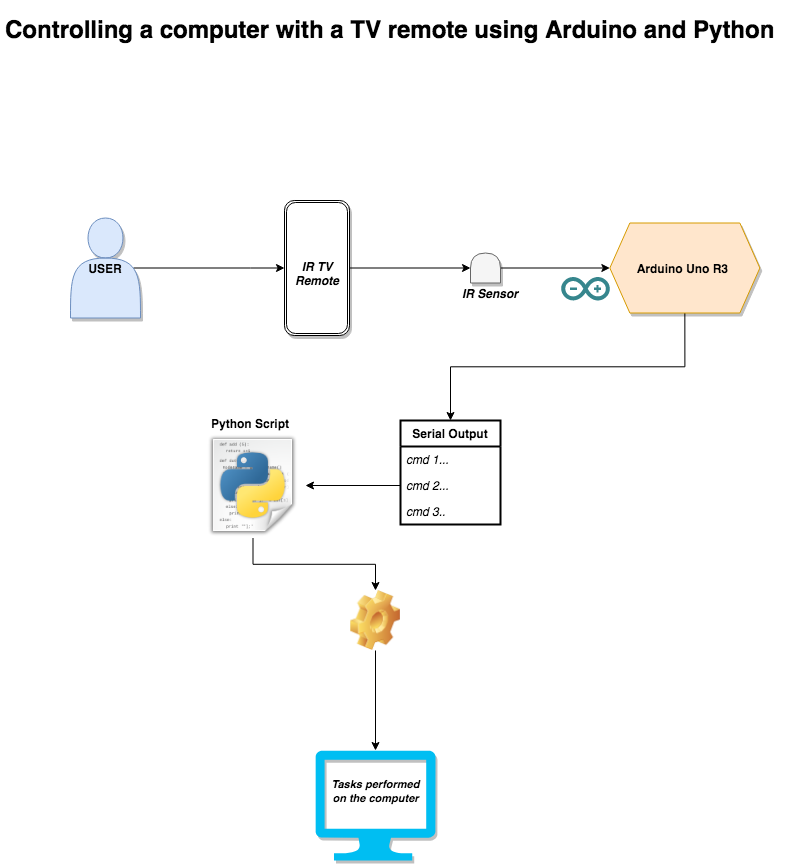

The diagram above was exported from draw.io. Its source (the exported page's mxGraphModel, read from the mxfile embedded in the PNG):
<mxGraphModel dx="1481" dy="1061" grid="1" gridSize="10" guides="1" tooltips="1" connect="1" arrows="1" fold="1" page="1" pageScale="1" pageWidth="827" pageHeight="1169" math="0" shadow="0">
  <root>
    <mxCell id="0" />
    <mxCell id="1" parent="0" />
    <mxCell id="KiCB79RUc5KAVtvcLJ6n-1" value="&lt;h1&gt;Controlling a computer with a TV remote using Arduino and Python&lt;/h1&gt;" style="text;html=1;strokeColor=none;fillColor=none;spacing=5;spacingTop=-20;whiteSpace=wrap;overflow=hidden;rounded=0;" parent="1" vertex="1">
      <mxGeometry x="30" y="40" width="790" height="40" as="geometry" />
    </mxCell>
    <mxCell id="KiCB79RUc5KAVtvcLJ6n-14" style="edgeStyle=orthogonalEdgeStyle;rounded=0;orthogonalLoop=1;jettySize=auto;html=1;exitX=0.9;exitY=0.5;exitDx=0;exitDy=0;exitPerimeter=0;entryX=0.5;entryY=0;entryDx=0;entryDy=0;fontFamily=Helvetica;" parent="1" source="KiCB79RUc5KAVtvcLJ6n-2" target="KiCB79RUc5KAVtvcLJ6n-11" edge="1">
      <mxGeometry relative="1" as="geometry">
        <Array as="points">
          <mxPoint x="280" y="298" />
          <mxPoint x="280" y="298" />
        </Array>
      </mxGeometry>
    </mxCell>
    <mxCell id="KiCB79RUc5KAVtvcLJ6n-2" value="&lt;b&gt;USER&lt;/b&gt;" style="shape=actor;whiteSpace=wrap;html=1;fillColor=#dae8fc;strokeColor=#6c8ebf;shadow=1;fontFamily=Helvetica;" parent="1" vertex="1">
      <mxGeometry x="100" y="247.5" width="70" height="100" as="geometry" />
    </mxCell>
    <mxCell id="KiCB79RUc5KAVtvcLJ6n-21" style="edgeStyle=orthogonalEdgeStyle;rounded=0;orthogonalLoop=1;jettySize=auto;html=1;exitX=0.5;exitY=1;exitDx=0;exitDy=0;entryX=0.5;entryY=0;entryDx=0;entryDy=0;fontFamily=Helvetica;" parent="1" source="KiCB79RUc5KAVtvcLJ6n-11" target="KiCB79RUc5KAVtvcLJ6n-18" edge="1">
      <mxGeometry relative="1" as="geometry" />
    </mxCell>
    <mxCell id="KiCB79RUc5KAVtvcLJ6n-11" value="&lt;b&gt;&lt;br&gt;&lt;/b&gt;" style="shape=ext;double=1;rounded=1;whiteSpace=wrap;html=1;shadow=1;fontFamily=Helvetica;rotation=-90;" parent="1" vertex="1">
      <mxGeometry x="279" y="265" width="135" height="65" as="geometry" />
    </mxCell>
    <mxCell id="KiCB79RUc5KAVtvcLJ6n-30" style="edgeStyle=orthogonalEdgeStyle;rounded=0;orthogonalLoop=1;jettySize=auto;html=1;exitX=0.5;exitY=1;exitDx=0;exitDy=0;entryX=0.5;entryY=0;entryDx=0;entryDy=0;fontFamily=Helvetica;" parent="1" source="KiCB79RUc5KAVtvcLJ6n-16" target="KiCB79RUc5KAVtvcLJ6n-26" edge="1">
      <mxGeometry relative="1" as="geometry" />
    </mxCell>
    <mxCell id="KiCB79RUc5KAVtvcLJ6n-16" value="&lt;b&gt;Arduino Uno R3&lt;/b&gt;&amp;nbsp;" style="shape=hexagon;perimeter=hexagonPerimeter2;whiteSpace=wrap;html=1;fixedSize=1;shadow=1;fontFamily=Helvetica;fillColor=#ffe6cc;strokeColor=#d79b00;" parent="1" vertex="1">
      <mxGeometry x="639.35" y="252.5" width="150" height="90" as="geometry" />
    </mxCell>
    <mxCell id="KiCB79RUc5KAVtvcLJ6n-17" value="&lt;b&gt;&lt;i&gt;IR TV Remote&lt;/i&gt;&lt;/b&gt;" style="text;html=1;strokeColor=none;fillColor=none;align=center;verticalAlign=middle;whiteSpace=wrap;rounded=0;shadow=1;fontFamily=Helvetica;" parent="1" vertex="1">
      <mxGeometry x="326.5" y="292.5" width="40" height="20" as="geometry" />
    </mxCell>
    <mxCell id="KiCB79RUc5KAVtvcLJ6n-22" style="edgeStyle=orthogonalEdgeStyle;rounded=0;orthogonalLoop=1;jettySize=auto;html=1;exitX=0.5;exitY=1;exitDx=0;exitDy=0;entryX=0;entryY=0.5;entryDx=0;entryDy=0;fontFamily=Helvetica;" parent="1" source="KiCB79RUc5KAVtvcLJ6n-18" target="KiCB79RUc5KAVtvcLJ6n-16" edge="1">
      <mxGeometry relative="1" as="geometry" />
    </mxCell>
    <mxCell id="KiCB79RUc5KAVtvcLJ6n-18" value="" style="shape=delay;whiteSpace=wrap;html=1;shadow=1;fontFamily=Helvetica;rotation=-90;fillColor=#f5f5f5;strokeColor=#666666;fontColor=#333333;" parent="1" vertex="1">
      <mxGeometry x="500" y="282.5" width="30" height="30" as="geometry" />
    </mxCell>
    <mxCell id="KiCB79RUc5KAVtvcLJ6n-19" value="&lt;i&gt;&lt;b&gt;IR Sensor&lt;/b&gt;&lt;/i&gt;" style="text;html=1;strokeColor=none;fillColor=none;align=center;verticalAlign=middle;whiteSpace=wrap;rounded=0;shadow=1;fontFamily=Helvetica;" parent="1" vertex="1">
      <mxGeometry x="490" y="312.5" width="60" height="20" as="geometry" />
    </mxCell>
    <mxCell id="KiCB79RUc5KAVtvcLJ6n-23" value="" style="verticalLabelPosition=bottom;html=1;verticalAlign=top;align=center;strokeColor=none;fillColor=#00BEF2;shape=mxgraph.azure.computer;pointerEvents=1;shadow=1;fontFamily=Helvetica;" parent="1" vertex="1">
      <mxGeometry x="345" y="780" width="120" height="110" as="geometry" />
    </mxCell>
    <mxCell id="KiCB79RUc5KAVtvcLJ6n-35" style="edgeStyle=orthogonalEdgeStyle;rounded=0;orthogonalLoop=1;jettySize=auto;html=1;exitX=0.5;exitY=1;exitDx=0;exitDy=0;entryX=0.5;entryY=0;entryDx=0;entryDy=0;fontFamily=Helvetica;" parent="1" source="KiCB79RUc5KAVtvcLJ6n-24" target="KiCB79RUc5KAVtvcLJ6n-34" edge="1">
      <mxGeometry relative="1" as="geometry" />
    </mxCell>
    <mxCell id="KiCB79RUc5KAVtvcLJ6n-24" value="" style="shape=image;html=1;verticalAlign=top;verticalLabelPosition=bottom;labelBackgroundColor=#ffffff;imageAspect=0;aspect=fixed;image=https://cdn2.iconfinder.com/data/icons/oxygen/128x128/mimetypes/application-x-python.png;shadow=1;fontFamily=Helvetica;" parent="1" vertex="1">
      <mxGeometry x="230" y="462.5" width="105" height="105" as="geometry" />
    </mxCell>
    <mxCell id="KiCB79RUc5KAVtvcLJ6n-25" value="" style="dashed=0;outlineConnect=0;html=1;align=center;labelPosition=center;verticalLabelPosition=bottom;verticalAlign=top;shape=mxgraph.weblogos.arduino;fillColor=#36868D;strokeColor=none;shadow=0;fontFamily=Helvetica;" parent="1" vertex="1">
      <mxGeometry x="590.65" y="306.5" width="48.7" height="23.5" as="geometry" />
    </mxCell>
    <mxCell id="KiCB79RUc5KAVtvcLJ6n-26" value="Serial Output" style="swimlane;fontStyle=1;childLayout=stackLayout;horizontal=1;startSize=26;horizontalStack=0;resizeParent=1;resizeParentMax=0;resizeLast=0;collapsible=1;marginBottom=0;shadow=0;fontFamily=Helvetica;strokeWidth=2;" parent="1" vertex="1">
      <mxGeometry x="430" y="450" width="100" height="104" as="geometry" />
    </mxCell>
    <mxCell id="KiCB79RUc5KAVtvcLJ6n-27" value="cmd 1..." style="text;strokeColor=none;fillColor=none;align=left;verticalAlign=top;spacingLeft=4;spacingRight=4;overflow=hidden;rotatable=0;points=[[0,0.5],[1,0.5]];portConstraint=eastwest;fontStyle=2" parent="KiCB79RUc5KAVtvcLJ6n-26" vertex="1">
      <mxGeometry y="26" width="100" height="26" as="geometry" />
    </mxCell>
    <mxCell id="KiCB79RUc5KAVtvcLJ6n-28" value="cmd 2..." style="text;strokeColor=none;fillColor=none;align=left;verticalAlign=top;spacingLeft=4;spacingRight=4;overflow=hidden;rotatable=0;points=[[0,0.5],[1,0.5]];portConstraint=eastwest;fontStyle=2" parent="KiCB79RUc5KAVtvcLJ6n-26" vertex="1">
      <mxGeometry y="52" width="100" height="26" as="geometry" />
    </mxCell>
    <mxCell id="KiCB79RUc5KAVtvcLJ6n-29" value="cmd 3.." style="text;strokeColor=none;fillColor=none;align=left;verticalAlign=top;spacingLeft=4;spacingRight=4;overflow=hidden;rotatable=0;points=[[0,0.5],[1,0.5]];portConstraint=eastwest;fontStyle=2" parent="KiCB79RUc5KAVtvcLJ6n-26" vertex="1">
      <mxGeometry y="78" width="100" height="26" as="geometry" />
    </mxCell>
    <mxCell id="KiCB79RUc5KAVtvcLJ6n-33" style="edgeStyle=orthogonalEdgeStyle;rounded=0;orthogonalLoop=1;jettySize=auto;html=1;exitX=0;exitY=0.5;exitDx=0;exitDy=0;fontFamily=Helvetica;" parent="1" source="KiCB79RUc5KAVtvcLJ6n-28" target="KiCB79RUc5KAVtvcLJ6n-24" edge="1">
      <mxGeometry relative="1" as="geometry" />
    </mxCell>
    <mxCell id="KiCB79RUc5KAVtvcLJ6n-36" style="edgeStyle=orthogonalEdgeStyle;rounded=0;orthogonalLoop=1;jettySize=auto;html=1;exitX=0.5;exitY=1;exitDx=0;exitDy=0;entryX=0.5;entryY=0;entryDx=0;entryDy=0;entryPerimeter=0;fontFamily=Helvetica;" parent="1" source="KiCB79RUc5KAVtvcLJ6n-34" target="KiCB79RUc5KAVtvcLJ6n-23" edge="1">
      <mxGeometry relative="1" as="geometry" />
    </mxCell>
    <mxCell id="KiCB79RUc5KAVtvcLJ6n-34" value="" style="shape=image;html=1;verticalLabelPosition=bottom;verticalAlign=top;imageAspect=0;image=img/clipart/Gear_128x128.png;shadow=0;fontFamily=Helvetica;" parent="1" vertex="1">
      <mxGeometry x="380" y="620" width="50" height="60" as="geometry" />
    </mxCell>
    <mxCell id="KiCB79RUc5KAVtvcLJ6n-37" value="&lt;b&gt;Python Script&lt;/b&gt;" style="text;html=1;strokeColor=none;fillColor=none;align=center;verticalAlign=middle;whiteSpace=wrap;rounded=0;shadow=0;fontFamily=Helvetica;" parent="1" vertex="1">
      <mxGeometry x="230" y="442.5" width="100" height="20" as="geometry" />
    </mxCell>
    <mxCell id="KiCB79RUc5KAVtvcLJ6n-38" value="&lt;i&gt;&lt;b&gt;&lt;font style=&quot;font-size: 11px&quot;&gt;Tasks performed on the computer&lt;/font&gt;&lt;/b&gt;&lt;/i&gt;" style="text;html=1;strokeColor=none;fillColor=none;align=center;verticalAlign=middle;whiteSpace=wrap;rounded=0;shadow=0;fontFamily=Helvetica;" parent="1" vertex="1">
      <mxGeometry x="357.5" y="810" width="95" height="20" as="geometry" />
    </mxCell>
  </root>
</mxGraphModel>